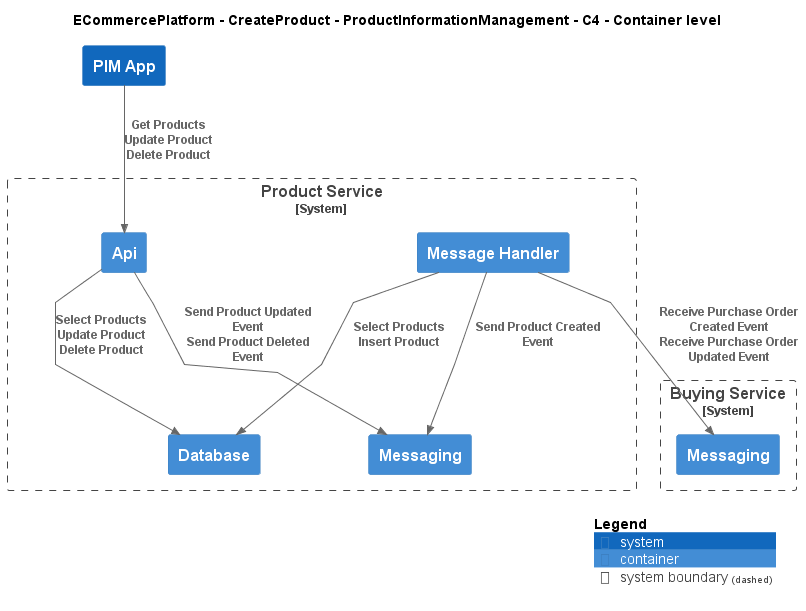

The diagram above was rendered by PlantUML. Its source (embedded in the PNG):
@startuml
!include ..\..\..\.c4s\C4_Container.puml

AddElementTag("c4interflow:lifecycle:new", $bgColor=green, $fontColor=#ffffff, $borderColor=green, $shadowing="False")
AddElementTag("c4interflow:lifecycle:changed", $bgColor=orange, $fontColor=#ffffff, $borderColor=orange, $shadowing="False")
AddElementTag("c4interflow:lifecycle:removed", $bgColor=red, $fontColor=#ffffff, $borderColor=red, $shadowing="False")

AddRelTag("c4interflow:lifecycle:new", $textColor=green, $lineColor=green)
AddRelTag("c4interflow:lifecycle:changed", $textColor=orange, $lineColor=orange)
AddRelTag("c4interflow:lifecycle:removed", $textColor=red, $lineColor=red)

SHOW_PERSON_PORTRAIT()
LAYOUT_TOP_DOWN()

skinparam linetype polyline

title ECommercePlatform - CreateProduct - ProductInformationManagement - C4 - Container level

System(ECommercePlatform.CreateProduct.ProductInformationManagement.SoftwareSystems.PIMApp, "PIM App", "")

System_Boundary(ECommercePlatform.CreateProduct.ProductInformationManagement.SoftwareSystems.ProductService, "Product Service") {
    Container(ECommercePlatform.CreateProduct.ProductInformationManagement.SoftwareSystems.ProductService.Containers.Api, "Api", "", "")
    Container(ECommercePlatform.CreateProduct.ProductInformationManagement.SoftwareSystems.ProductService.Containers.Database, "Database", "", "")
    Container(ECommercePlatform.CreateProduct.ProductInformationManagement.SoftwareSystems.ProductService.Containers.Messaging, "Messaging", "", "")
    Container(ECommercePlatform.CreateProduct.ProductInformationManagement.SoftwareSystems.ProductService.Containers.MessageHandler, "Message Handler", "", "")
}

System_Boundary(ECommercePlatform.CreateProduct.BuyingAndMerchandising.SoftwareSystems.BuyingService, "Buying Service") {
    Container(ECommercePlatform.CreateProduct.BuyingAndMerchandising.SoftwareSystems.BuyingService.Containers.Messaging, "Messaging", "", "")
}

Rel(ECommercePlatform.CreateProduct.ProductInformationManagement.SoftwareSystems.PIMApp, ECommercePlatform.CreateProduct.ProductInformationManagement.SoftwareSystems.ProductService.Containers.Api, "Get Products\nUpdate Product\nDelete Product")
Rel(ECommercePlatform.CreateProduct.ProductInformationManagement.SoftwareSystems.ProductService.Containers.Api, ECommercePlatform.CreateProduct.ProductInformationManagement.SoftwareSystems.ProductService.Containers.Database, "Select Products\nUpdate Product\nDelete Product")
Rel(ECommercePlatform.CreateProduct.ProductInformationManagement.SoftwareSystems.ProductService.Containers.Api, ECommercePlatform.CreateProduct.ProductInformationManagement.SoftwareSystems.ProductService.Containers.Messaging, "Send Product Updated Event\nSend Product Deleted Event")
Rel(ECommercePlatform.CreateProduct.ProductInformationManagement.SoftwareSystems.ProductService.Containers.MessageHandler, ECommercePlatform.CreateProduct.BuyingAndMerchandising.SoftwareSystems.BuyingService.Containers.Messaging, "Receive Purchase Order Created Event\nReceive Purchase Order Updated Event")
Rel(ECommercePlatform.CreateProduct.ProductInformationManagement.SoftwareSystems.ProductService.Containers.MessageHandler, ECommercePlatform.CreateProduct.ProductInformationManagement.SoftwareSystems.ProductService.Containers.Database, "Select Products\nInsert Product")
Rel(ECommercePlatform.CreateProduct.ProductInformationManagement.SoftwareSystems.ProductService.Containers.MessageHandler, ECommercePlatform.CreateProduct.ProductInformationManagement.SoftwareSystems.ProductService.Containers.Messaging, "Send Product Created Event")


SHOW_LEGEND()
@enduml